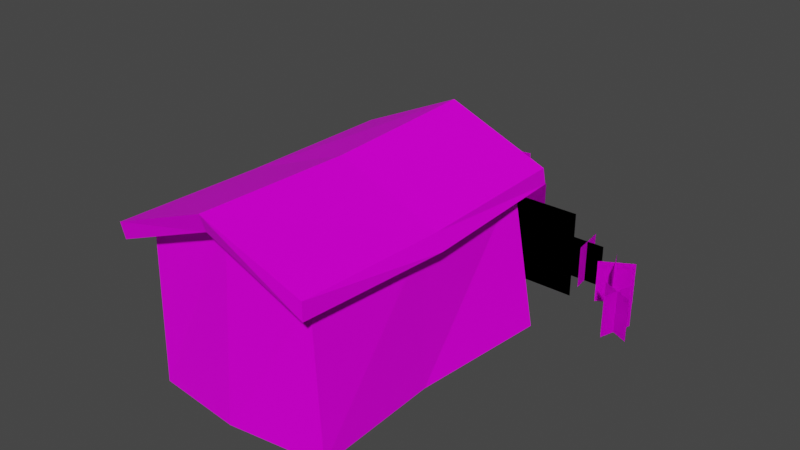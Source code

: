 # Source: hut-santas-reindeers.blend  (saved by Blender 2.83.18; exported with 4.5.12 LTS)
import bpy
from mathutils import Matrix  # noqa: F401  (used for matrix-valued properties, if any)

bpy.ops.wm.read_factory_settings(use_empty=True)
scene = bpy.context.scene
scene.name = 'Scene'

# ---- images (referenced by path relative to the original .blend; pixels are not part of the script)
import os
ASSET_DIR = os.environ.get("B2B_ASSET_DIR", "")  # directory of the original .blend (textures are referenced by path, not embedded)
HERE = os.path.dirname(os.path.abspath(__file__))  # packed textures are extracted next to this script under _unpacked/

def load_image(name, relpath, width, height, colorspace="sRGB"):
    """Load a texture the original file referenced (path relative to the .blend, or extracted next to this script)."""
    p = next((c for c in (os.path.join(HERE, relpath), os.path.join(ASSET_DIR, relpath)) if relpath and os.path.exists(c)), "")
    if p:
        img = bpy.data.images.load(p, check_existing=True)
        img.name = name
    else:  # same state as the original file: an image datablock whose file is absent (Cycles renders it pink)
        img = bpy.data.images.new(name, width, height)
        img.source = "FILE"
        img.filepath = "//" + (relpath or name)
    img.colorspace_settings.name = colorspace
    return img
img_hut_santa_reindeer_png = load_image('hut-santa-reindeer.png', 'hut-santa-reindeer.png', 1024, 1024, 'sRGB')

# ---- materials (node trees are filled in below, after node groups)
mat_hutmaterial = bpy.data.materials.new('HutMaterial')
mat_hutmaterial.use_transparent_shadow = False
mat_reindeermaterial = bpy.data.materials.new('ReindeerMaterial')
mat_reindeermaterial.use_transparent_shadow = False
mat_santaclausmaterial = bpy.data.materials.new('SantaClausMaterial')
mat_santaclausmaterial.use_transparent_shadow = False

# ---- material node trees
mat_hutmaterial.use_nodes = True; mat_hutmaterial.node_tree.nodes.clear()
_N = mat_hutmaterial.node_tree.nodes; _L = mat_hutmaterial.node_tree.links
n0 = _N.new('ShaderNodeBsdfPrincipled'); n0.name = 'Principled BSDF'; n0.location = (-31, 296)
n0.distribution = 'GGX'
n0.subsurface_method = 'BURLEY'
n0.inputs[2].default_value = 0.4
n0.inputs[3].default_value = 1.45
n0.inputs[13].default_value = 0.06667
n0.inputs[27].default_value = (0.0, 0.0, 0.0, 1.0)
n0.inputs[28].default_value = 1.0
n1 = _N.new('ShaderNodeTexImage'); n1.name = 'Image Texture'; n1.location = (-494, 207)
n1.image = img_hut_santa_reindeer_png
n2 = _N.new('ShaderNodeOutputMaterial'); n2.name = 'Material Output'; n2.location = (308, 276)
_L.new(n0.outputs[0], n2.inputs[0])
_L.new(n1.outputs[0], n0.inputs[0])
_L.new(n1.outputs[1], n0.inputs[4])
n2.is_active_output = True
mat_reindeermaterial.use_nodes = True; mat_reindeermaterial.node_tree.nodes.clear()
_N = mat_reindeermaterial.node_tree.nodes; _L = mat_reindeermaterial.node_tree.links
n0 = _N.new('ShaderNodeBsdfPrincipled'); n0.name = 'Principled BSDF'; n0.location = (-31, 296)
n0.distribution = 'GGX'
n0.subsurface_method = 'BURLEY'
n0.inputs[2].default_value = 0.4
n0.inputs[3].default_value = 1.45
n0.inputs[13].default_value = 0.06667
n0.inputs[27].default_value = (0.0, 0.0, 0.0, 1.0)
n0.inputs[28].default_value = 1.0
n1 = _N.new('ShaderNodeTexImage'); n1.name = 'Image Texture'; n1.location = (-494, 207)
n1.image = img_hut_santa_reindeer_png
n2 = _N.new('ShaderNodeOutputMaterial'); n2.name = 'Material Output'; n2.location = (308, 276)
_L.new(n0.outputs[0], n2.inputs[0])
_L.new(n1.outputs[0], n0.inputs[0])
_L.new(n1.outputs[1], n0.inputs[4])
n2.is_active_output = True
mat_santaclausmaterial.use_nodes = True; mat_santaclausmaterial.node_tree.nodes.clear()
_N = mat_santaclausmaterial.node_tree.nodes; _L = mat_santaclausmaterial.node_tree.links
n0 = _N.new('ShaderNodeBsdfPrincipled'); n0.name = 'Principled BSDF'; n0.location = (-31, 296)
n0.distribution = 'GGX'
n0.subsurface_method = 'BURLEY'
n0.inputs[2].default_value = 0.4
n0.inputs[3].default_value = 1.45
n0.inputs[13].default_value = 0.06667
n0.inputs[27].default_value = (0.0, 0.0, 0.0, 1.0)
n0.inputs[28].default_value = 1.0
n1 = _N.new('ShaderNodeTexImage'); n1.name = 'Image Texture'; n1.location = (-494, 207)
n1.image = img_hut_santa_reindeer_png
n2 = _N.new('ShaderNodeOutputMaterial'); n2.name = 'Material Output'; n2.location = (308, 276)
_L.new(n0.outputs[0], n2.inputs[0])
_L.new(n1.outputs[0], n0.inputs[0])
_L.new(n1.outputs[1], n0.inputs[4])
n2.is_active_output = True

# ---- world
world_world = bpy.data.worlds.new('World'); scene.world = world_world
world_world.use_nodes = True; world_world.node_tree.nodes.clear()
_N = world_world.node_tree.nodes; _L = world_world.node_tree.links
n0 = _N.new('ShaderNodeOutputWorld'); n0.name = 'World Output'; n0.location = (300, 300)
n1 = _N.new('ShaderNodeBackground'); n1.name = 'Background'; n1.location = (10, 300)
n1.inputs[0].default_value = (0.05088, 0.05088, 0.05088, 1.0)
_L.new(n1.outputs[0], n0.inputs[0])
n0.is_active_output = True
world_world.color = (0.05088, 0.05088, 0.05088)
world_world.use_sun_shadow = False
world_world.sun_shadow_jitter_overblur = 0.0

# ---- meshes
me_cube_002 = bpy.data.meshes.new('Cube.002')
me_cube_002.from_pydata([(-1.749, -2.601, 0.6114), (-2.047, -3.049, 0.824), (-1.749, 2.604, 0.6114), (-2.047, 3.052, 0.7023), (1.709, -2.601, 0.6244), (2.008, -3.049, 0.8974), (1.709, 2.604, 0.6244), (2.008, 3.052, 0.824), (-2.047, 2.934, 0.3576), (-2.047, -2.978, 0.4793), (2.008, 3.141, 0.4793), (2.008, -3.049, 0.5526), (-1.886, 2.604, -2.332), (-1.749, -2.663, -2.332), (2.076, 2.846, -2.332), (1.884, -2.601, -2.332), (-0.01076, 3.052, 1.285), (-0.01076, 3.064, 1.629), (-0.01076, -2.978, 1.285), (-0.01076, -3.091, 1.629), (-0.01076, 2.53, 1.285), (-0.01076, -2.601, 1.285), (-0.01076, 2.604, -2.332), (-0.01076, -2.84, -2.332), (-2.047, 0.001511, 0.3363), (-2.131, 0.00151, 0.681), (2.126, 0.00151, 0.4496), (2.008, 0.001511, 0.766), (-1.749, 0.00151, 0.6114), (1.765, 0.00151, 0.6244), (-1.749, 0.00151, -2.332), (1.799, 0.00151, -2.332), (-0.01076, 0.00151, -2.332), (-0.01076, 0.001511, 1.533)], [], [(24, 25, 3, 8), (16, 17, 7, 10), (26, 27, 5, 11), (18, 19, 1, 9), (29, 4, 15, 31), (33, 25, 1, 19), (28, 0, 9, 24), (20, 2, 8, 16), (29, 6, 10, 26), (21, 4, 11, 18), (32, 31, 15, 23), (28, 2, 12, 30), (21, 0, 13, 23), (20, 6, 14, 22), (2, 20, 22, 12), (4, 21, 23, 15), (30, 32, 23, 13), (0, 21, 18, 9), (6, 20, 16, 10), (27, 33, 19, 5), (11, 5, 19, 18), (8, 3, 17, 16), (7, 17, 33, 27), (12, 22, 32, 30), (0, 28, 30, 13), (22, 14, 31, 32), (4, 29, 26, 11), (2, 28, 24, 8), (17, 3, 25, 33), (6, 29, 31, 14), (10, 7, 27, 26), (9, 1, 25, 24)])
_uv = me_cube_002.uv_layers.new(name='UVMap')
_uv.uv.foreach_set('vector', [0.002054, 0.4994, 0.002011, 0.4595, 0.2261, 0.4547, 0.2261, 0.4946, 0.2082, 0.4653, 0.2127, 0.4915, 0.009266, 0.495, 0.004798, 0.4689, 0.003805, 0.4964, 0.002456, 0.4648, 0.2172, 0.466, 0.2185, 0.4976, 0.2106, 0.4883, 0.2193, 0.4471, 0.4603, 0.6526, 0.4452, 0.6771, 0.2482, 0.4291, 0.007173, 0.4336, 0.006064, 0.1195, 0.2427, 0.08531, 0.002574, 0.5031, 0.1625, 0.6407, 0.3781, 0.6464, 0.2101, 0.5069, 0.1812, 0.1391, 0.1812, 0.2424, 0.1596, 0.2641, 0.1596, 0.1391, 0.3902, 0.4724, 0.2869, 0.4724, 0.2652, 0.4507, 0.3902, 0.4507, 0.04848, 0.2799, 0.04848, 0.1766, 0.07012, 0.1549, 0.07012, 0.2799, 0.1341, 0.1556, 0.2375, 0.1556, 0.2591, 0.1772, 0.1341, 0.1772, 0.25, 0.625, 0.3534, 0.625, 0.3534, 0.7284, 0.25, 0.7284, 0.006531, 0.4512, 0.238, 0.442, 0.2335, 0.08981, -0.000511, 0.1255, 0.3952, 0.5737, 0.2418, 0.4657, 0.2499, 0.07439, 0.3887, 0.1154, 0.3968, 0.5682, 0.5276, 0.503, 0.5131, 0.1509, 0.3807, 0.108, 0.2563, 0.4676, 0.3968, 0.5682, 0.3807, 0.108, 0.2434, 0.08299, 0.5195, 0.5122, 0.3952, 0.5737, 0.3887, 0.1154, 0.5098, 0.1601, 0.1466, 0.625, 0.25, 0.625, 0.25, 0.7284, 0.1466, 0.7284, 0.03079, 0.1556, 0.1341, 0.1556, 0.1341, 0.1772, 0.009146, 0.1772, 0.4839, 0.5251, 0.2695, 0.4962, 0.2707, 0.4418, 0.5051, 0.4725, 0.162, 0.6408, 0.0006629, 0.5048, 0.2225, 0.5078, 0.375, 0.6457, 0.5863, 0.4836, 0.5927, 0.519, 0.3911, 0.6905, 0.3879, 0.6626, 0.2212, 0.473, 0.2257, 0.4991, 0.001332, 0.4989, -0.003136, 0.4728, 0.1717, 0.636, 0.00147, 0.5019, 0.2184, 0.5104, 0.3798, 0.6464, 0.1466, 0.5216, 0.25, 0.5216, 0.25, 0.625, 0.1466, 0.625, 0.2402, 0.4619, 0.00791, 0.4722, 0.001457, 0.1257, 0.2354, 0.08929, 0.25, 0.5216, 0.3534, 0.5216, 0.3534, 0.625, 0.25, 0.625, 0.04848, 0.3833, 0.04848, 0.2799, 0.07012, 0.2799, 0.07012, 0.4049, 0.3987, 0.1719, 0.3987, 0.2752, 0.377, 0.2752, 0.377, 0.1502, 0.2257, 0.5123, 0.384, 0.6425, 0.1625, 0.6407, 0.002574, 0.5031, 0.2474, 0.4852, 0.5329, 0.5267, 0.527, 0.1584, 0.2558, 0.07243, 0.002051, 0.4952, 0.0007011, 0.4636, 0.2089, 0.4611, 0.2103, 0.4946, 0.009676, 0.4949, 0.009633, 0.455, 0.2093, 0.4572, 0.2094, 0.4971])
me_cube_002.materials.append(mat_hutmaterial)
me_cube_002.use_remesh_fix_poles = True
me_cube_002.use_remesh_preserve_attributes = False
me_cube_002.use_mirror_vertex_groups = False
me_cube_002.update()
me_plane_003 = bpy.data.meshes.new('Plane.003')
me_plane_003.from_pydata([(-0.7361, -5.96e-08, -0.9), (0.7361, -5.96e-08, -0.9), (-0.7361, 5.96e-08, 0.9), (0.7361, 5.96e-08, 0.9), (-0.7361, -5.96e-08, -0.9), (0.7361, -5.96e-08, -0.9), (-0.7361, 5.96e-08, 0.9), (0.7361, 5.96e-08, 0.9)], [], [(0, 1, 3, 2), (4, 6, 7, 5)])
_uv = me_plane_003.uv_layers.new(name='UVMap')
_uv.uv.foreach_set('vector', [0.6236, 0.6374, 0.8481, 0.6374, 0.8481, 0.997, 0.6236, 0.997, 0.6236, 0.6374, 0.6236, 0.997, 0.8481, 0.997, 0.8481, 0.6374])
me_plane_003.materials.append(mat_reindeermaterial)
me_plane_003.use_remesh_fix_poles = True
me_plane_003.use_remesh_preserve_attributes = False
me_plane_003.use_mirror_vertex_groups = False
me_plane_003.update()
me_plane_005 = bpy.data.meshes.new('Plane.005')
me_plane_005.from_pydata([(-0.04234, 0.362, -0.4456), (0.04234, -0.362, -0.4456), (-0.04234, 0.362, 0.4456), (0.04234, -0.362, 0.4456), (-0.3612, -0.03984, -0.4456), (0.3677, -0.03984, -0.4456), (-0.3612, -0.03984, 0.4456), (0.3677, -0.03984, 0.4456), (-0.04234, 0.362, -0.4456), (0.04234, -0.362, -0.4456), (-0.04234, 0.362, 0.4456), (0.04234, -0.362, 0.4456), (-0.3612, -0.03984, -0.4456), (0.3677, -0.03984, -0.4456), (-0.3612, -0.03984, 0.4456), (0.3677, -0.03984, 0.4456)], [], [(0, 1, 3, 2), (4, 5, 7, 6), (8, 10, 11, 9), (12, 14, 15, 13)])
_uv = me_plane_005.uv_layers.new(name='UVMap')
_uv.uv.foreach_set('vector', [0.6297, 0.4214, 0.7932, 0.4214, 0.7922, 0.6297, 0.6286, 0.6297, 0.6297, 0.4214, 0.7932, 0.4214, 0.7922, 0.6297, 0.6286, 0.6297, 0.6297, 0.4214, 0.6286, 0.6297, 0.7922, 0.6297, 0.7932, 0.4214, 0.6297, 0.4214, 0.6286, 0.6297, 0.7922, 0.6297, 0.7932, 0.4214])
me_plane_005.materials.append(mat_santaclausmaterial)
me_plane_005.use_remesh_fix_poles = True
me_plane_005.use_remesh_preserve_attributes = False
me_plane_005.use_mirror_vertex_groups = False
me_plane_005.update()
me_plane_006 = bpy.data.meshes.new('Plane.006')
me_plane_006.from_pydata([(0.6984, -0.2326, -0.9), (-0.6984, 0.2326, -0.9), (0.6984, -0.2326, 0.9), (-0.6984, 0.2326, 0.9), (0.6984, -0.2326, -0.9), (-0.6984, 0.2326, -0.9), (0.6984, -0.2326, 0.9), (-0.6984, 0.2326, 0.9)], [], [(0, 1, 3, 2), (4, 6, 7, 5)])
_uv = me_plane_006.uv_layers.new(name='UVMap')
_uv.uv.foreach_set('vector', [0.6236, 0.6374, 0.8481, 0.6374, 0.8481, 0.997, 0.6236, 0.997, 0.6236, 0.6374, 0.6236, 0.997, 0.8481, 0.997, 0.8481, 0.6374])
me_plane_006.materials.append(mat_reindeermaterial)
me_plane_006.use_remesh_fix_poles = True
me_plane_006.use_remesh_preserve_attributes = False
me_plane_006.use_mirror_vertex_groups = False
me_plane_006.update()
me_plane_008 = bpy.data.meshes.new('Plane.008')
me_plane_008.from_pydata([(-0.1436, 0.335, -0.4456), (0.1436, -0.335, -0.4456), (-0.1436, 0.335, 0.4456), (0.1436, -0.335, 0.4456), (0.3513, 0.2003, -0.4456), (-0.2807, -0.1629, -0.4456), (0.3513, 0.2003, 0.4456), (-0.2807, -0.1629, 0.4456), (-0.1436, 0.335, -0.4456), (0.1436, -0.335, -0.4456), (-0.1436, 0.335, 0.4456), (0.1436, -0.335, 0.4456), (0.3513, 0.2003, -0.4456), (-0.2807, -0.1629, -0.4456), (0.3513, 0.2003, 0.4456), (-0.2807, -0.1629, 0.4456)], [], [(0, 1, 3, 2), (4, 5, 7, 6), (8, 10, 11, 9), (12, 14, 15, 13)])
_uv = me_plane_008.uv_layers.new(name='UVMap')
_uv.uv.foreach_set('vector', [0.6297, 0.4214, 0.7932, 0.4214, 0.7922, 0.6297, 0.6286, 0.6297, 0.6297, 0.4214, 0.7932, 0.4214, 0.7922, 0.6297, 0.6286, 0.6297, 0.6297, 0.4214, 0.6286, 0.6297, 0.7922, 0.6297, 0.7932, 0.4214, 0.6297, 0.4214, 0.6286, 0.6297, 0.7922, 0.6297, 0.7932, 0.4214])
me_plane_008.materials.append(mat_santaclausmaterial)
me_plane_008.use_remesh_fix_poles = True
me_plane_008.use_remesh_preserve_attributes = False
me_plane_008.use_mirror_vertex_groups = False
me_plane_008.update()
me_plane_009 = bpy.data.meshes.new('Plane.009')
me_plane_009.from_pydata([(-0.3313, 0.152, -0.4456), (0.3313, -0.152, -0.4456), (-0.3313, 0.152, 0.4456), (0.3313, -0.152, 0.4456), (0.1262, 0.3842, -0.4456), (-0.0988, -0.3091, -0.4456), (0.1262, 0.3842, 0.4456), (-0.0988, -0.3091, 0.4456), (-0.3313, 0.152, -0.4456), (0.3313, -0.152, -0.4456), (-0.3313, 0.152, 0.4456), (0.3313, -0.152, 0.4456), (0.1262, 0.3842, -0.4456), (-0.0988, -0.3091, -0.4456), (0.1262, 0.3842, 0.4456), (-0.0988, -0.3091, 0.4456)], [], [(0, 1, 3, 2), (4, 5, 7, 6), (8, 10, 11, 9), (12, 14, 15, 13)])
_uv = me_plane_009.uv_layers.new(name='UVMap')
_uv.uv.foreach_set('vector', [0.6297, 0.4214, 0.7932, 0.4214, 0.7922, 0.6297, 0.6286, 0.6297, 0.6297, 0.4214, 0.7932, 0.4214, 0.7922, 0.6297, 0.6286, 0.6297, 0.6297, 0.4214, 0.6286, 0.6297, 0.7922, 0.6297, 0.7932, 0.4214, 0.6297, 0.4214, 0.6286, 0.6297, 0.7922, 0.6297, 0.7932, 0.4214])
me_plane_009.materials.append(mat_santaclausmaterial)
me_plane_009.use_remesh_fix_poles = True
me_plane_009.use_remesh_preserve_attributes = False
me_plane_009.use_mirror_vertex_groups = False
me_plane_009.update()
me_plane_012 = bpy.data.meshes.new('Plane.012')
me_plane_012.from_pydata([(-0.557, 0.4813, -0.9), (0.557, -0.4813, -0.9), (-0.557, 0.4813, 0.9), (0.557, -0.4813, 0.9), (-0.557, 0.4813, -0.9), (0.557, -0.4813, -0.9), (-0.557, 0.4813, 0.9), (0.557, -0.4813, 0.9)], [], [(0, 1, 3, 2), (4, 6, 7, 5)])
_uv = me_plane_012.uv_layers.new(name='UVMap')
_uv.uv.foreach_set('vector', [0.6236, 0.6374, 0.8481, 0.6374, 0.8481, 0.997, 0.6236, 0.997, 0.6236, 0.6374, 0.6236, 0.997, 0.8481, 0.997, 0.8481, 0.6374])
me_plane_012.materials.append(mat_reindeermaterial)
me_plane_012.use_remesh_fix_poles = True
me_plane_012.use_remesh_preserve_attributes = False
me_plane_012.use_mirror_vertex_groups = False
me_plane_012.update()
me_plane_011 = bpy.data.meshes.new('Plane.011')
me_plane_011.from_pydata([(-0.7259, -0.1223, -0.9), (0.7259, 0.1223, -0.9), (-0.7259, -0.1223, 0.9), (0.7259, 0.1223, 0.9), (-0.7259, -0.1223, -0.9), (0.7259, 0.1223, -0.9), (-0.7259, -0.1223, 0.9), (0.7259, 0.1223, 0.9)], [], [(0, 1, 3, 2), (4, 6, 7, 5)])
_uv = me_plane_011.uv_layers.new(name='UVMap')
_uv.uv.foreach_set('vector', [0.6236, 0.6374, 0.8481, 0.6374, 0.8481, 0.997, 0.6236, 0.997, 0.6236, 0.6374, 0.6236, 0.997, 0.8481, 0.997, 0.8481, 0.6374])
me_plane_011.materials.append(mat_reindeermaterial)
me_plane_011.use_remesh_fix_poles = True
me_plane_011.use_remesh_preserve_attributes = False
me_plane_011.use_mirror_vertex_groups = False
me_plane_011.update()
me_plane_014 = bpy.data.meshes.new('Plane.014')
me_plane_014.from_pydata([(-0.3645, 0.0, -0.4456), (0.3645, 0.0, -0.4456), (-0.3645, 0.0, 0.4456), (0.3645, 0.0, 0.4456), (-0.04557, 0.4018, -0.4456), (0.0391, -0.3221, -0.4456), (-0.04557, 0.4018, 0.4456), (0.0391, -0.3221, 0.4456), (-0.3645, 0.0, -0.4456), (0.3645, 0.0, -0.4456), (-0.3645, 0.0, 0.4456), (0.3645, 0.0, 0.4456), (-0.04557, 0.4018, -0.4456), (0.0391, -0.3221, -0.4456), (-0.04557, 0.4018, 0.4456), (0.0391, -0.3221, 0.4456)], [], [(0, 1, 3, 2), (4, 5, 7, 6), (8, 10, 11, 9), (12, 14, 15, 13)])
_uv = me_plane_014.uv_layers.new(name='UVMap')
_uv.uv.foreach_set('vector', [0.6297, 0.4214, 0.7932, 0.4214, 0.7922, 0.6297, 0.6286, 0.6297, 0.6297, 0.4214, 0.7932, 0.4214, 0.7922, 0.6297, 0.6286, 0.6297, 0.6297, 0.4214, 0.6286, 0.6297, 0.7922, 0.6297, 0.7932, 0.4214, 0.6297, 0.4214, 0.6286, 0.6297, 0.7922, 0.6297, 0.7932, 0.4214])
me_plane_014.materials.append(mat_santaclausmaterial)
me_plane_014.use_remesh_fix_poles = True
me_plane_014.use_remesh_preserve_attributes = False
me_plane_014.use_mirror_vertex_groups = False
me_plane_014.update()
me_plane_016 = bpy.data.meshes.new('Plane.016')
me_plane_016.from_pydata([(-0.2009, 0.3041, -0.4456), (0.2009, -0.3041, -0.4456), (-0.2009, 0.3041, 0.4456), (0.2009, -0.3041, 0.4456), (-0.3045, -0.1983, -0.4456), (0.3462, 0.1301, -0.4456), (-0.3045, -0.1983, 0.4456), (0.3462, 0.1301, 0.4456), (-0.2009, 0.3041, -0.4456), (0.2009, -0.3041, -0.4456), (-0.2009, 0.3041, 0.4456), (0.2009, -0.3041, 0.4456), (-0.3045, -0.1983, -0.4456), (0.3462, 0.1301, -0.4456), (-0.3045, -0.1983, 0.4456), (0.3462, 0.1301, 0.4456)], [], [(0, 1, 3, 2), (4, 5, 7, 6), (8, 10, 11, 9), (12, 14, 15, 13)])
_uv = me_plane_016.uv_layers.new(name='UVMap')
_uv.uv.foreach_set('vector', [0.6297, 0.4214, 0.7932, 0.4214, 0.7922, 0.6297, 0.6286, 0.6297, 0.6297, 0.4214, 0.7932, 0.4214, 0.7922, 0.6297, 0.6286, 0.6297, 0.6297, 0.4214, 0.6286, 0.6297, 0.7922, 0.6297, 0.7932, 0.4214, 0.6297, 0.4214, 0.6286, 0.6297, 0.7922, 0.6297, 0.7932, 0.4214])
me_plane_016.materials.append(mat_santaclausmaterial)
me_plane_016.use_remesh_fix_poles = True
me_plane_016.use_remesh_preserve_attributes = False
me_plane_016.use_mirror_vertex_groups = False
me_plane_016.update()

# ---- objects
ob_hut = bpy.data.objects.new('Hut', me_cube_002)
ob_reindeer1 = bpy.data.objects.new('Reindeer1', me_plane_003)
ob_santaclaus2 = bpy.data.objects.new('SantaClaus2', me_plane_005)
ob_reindeer2 = bpy.data.objects.new('Reindeer2', me_plane_006)
ob_santaclaus3 = bpy.data.objects.new('SantaClaus3', me_plane_008)
ob_santaclaus4 = bpy.data.objects.new('SantaClaus4', me_plane_009)
ob_reindeer4 = bpy.data.objects.new('Reindeer4', me_plane_012)
ob_reindeer3 = bpy.data.objects.new('Reindeer3', me_plane_011)
ob_santaclaus1 = bpy.data.objects.new('SantaClaus1', me_plane_014)
ob_santaclaus5 = bpy.data.objects.new('SantaClaus5', me_plane_016)

# ---- transforms, parenting, visibility, modifiers, constraints
ob_hut.location = (0.01076, -0.02041, 2.319)
ob_hut.lineart.crease_threshold = 0.0
ob_reindeer1.location = (1.299, 4.273, 0.8629)
ob_reindeer1.lineart.crease_threshold = 0.0
ob_santaclaus2.location = (1.907, 5.07, 0.377)
ob_santaclaus2.lineart.crease_threshold = 0.0
ob_reindeer2.location = (-2.492, 4.013, 0.8629)
ob_reindeer2.lineart.crease_threshold = 0.0
ob_santaclaus3.location = (2.768, 4.626, 0.377)
ob_santaclaus3.lineart.crease_threshold = 0.0
ob_santaclaus4.location = (3.352, 3.701, 0.377)
ob_santaclaus4.lineart.crease_threshold = 0.0
ob_reindeer4.location = (0.3087, 5.516, 0.8629)
ob_reindeer4.lineart.crease_threshold = 0.0
ob_reindeer3.location = (-0.9785, 6.018, 0.8629)
ob_reindeer3.lineart.crease_threshold = 0.0
ob_santaclaus1.location = (-2.626, 5.03, 0.377)
ob_santaclaus1.lineart.crease_threshold = 0.0
ob_santaclaus5.location = (-3.425, 2.073, 0.377)
ob_santaclaus5.lineart.crease_threshold = 0.0

# ---- collection membership
scene.collection.objects.link(ob_hut)
scene.collection.objects.link(ob_reindeer1)
scene.collection.objects.link(ob_santaclaus2)
scene.collection.objects.link(ob_reindeer2)
scene.collection.objects.link(ob_santaclaus3)
scene.collection.objects.link(ob_santaclaus4)
scene.collection.objects.link(ob_reindeer4)
scene.collection.objects.link(ob_reindeer3)
scene.collection.objects.link(ob_santaclaus1)
scene.collection.objects.link(ob_santaclaus5)

# ---- scene / render settings (as saved in the file)
scene.frame_start = 1; scene.frame_end = 250; scene.frame_set(1)
scene.render.engine = 'BLENDER_EEVEE_NEXT'
scene.cycles.samples = 128
scene.cycles.sampling_pattern = 'TABULATED_SOBOL'
scene.cycles.use_adaptive_sampling = False
scene.cycles.use_light_tree = False
scene.view_settings.view_transform = 'Filmic'
bpy.context.view_layer.update()

# ---- added for rendering (the .blend has no active camera and no usable light): camera, sun
cam_auto = bpy.data.cameras.new('AutoCamera')
cam_auto.lens = 50.0
cam_auto.sensor_width = 36.0
cam_auto.clip_end = 1000.0
ob_auto_camera = bpy.data.objects.new('AutoCamera', cam_auto)
scene.collection.objects.link(ob_auto_camera)
ob_auto_camera.location = (11.5587, -12.3835, 11.2051)
ob_auto_camera.rotation_euler = (1.09748, -7.21219e-08, 0.694738)
scene.camera = ob_auto_camera
light_auto_sun = bpy.data.lights.new('AutoSun', 'SUN')
light_auto_sun.energy = 3.0
light_auto_sun.angle = 0.0523599
ob_auto_sun = bpy.data.objects.new('AutoSun', light_auto_sun)
scene.collection.objects.link(ob_auto_sun)
ob_auto_sun.rotation_euler = (0.872665, 0.174533, 0.523599)
bpy.context.view_layer.update()
